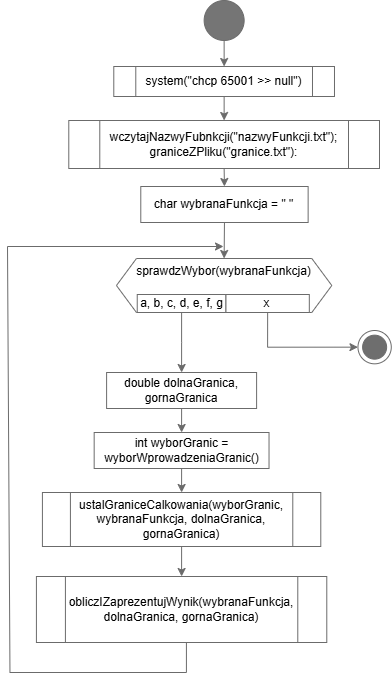

The diagram above was exported from draw.io. Its source (the exported page's mxGraphModel, read from the mxfile embedded in the PNG):
<mxGraphModel dx="1235" dy="655" grid="1" gridSize="6" guides="1" tooltips="1" connect="1" arrows="1" fold="1" page="1" pageScale="1" pageWidth="827" pageHeight="1169" background="none" math="0" shadow="0">
  <root>
    <mxCell id="0" />
    <mxCell id="1" parent="0" />
    <mxCell id="KZRkceOoxlusmaqCHyQE-10" style="edgeStyle=orthogonalEdgeStyle;rounded=0;orthogonalLoop=1;jettySize=auto;html=1;exitX=0.5;exitY=1;exitDx=0;exitDy=0;entryX=0.5;entryY=0;entryDx=0;entryDy=0;strokeColor=light-dark(#6b6b6b, #aeaeae);" parent="1" source="lhlynafi9lXWI87qRTMh-3" target="lhlynafi9lXWI87qRTMh-5" edge="1">
      <mxGeometry relative="1" as="geometry" />
    </mxCell>
    <mxCell id="KZRkceOoxlusmaqCHyQE-9" style="edgeStyle=orthogonalEdgeStyle;rounded=0;orthogonalLoop=1;jettySize=auto;html=1;exitX=0.5;exitY=1;exitDx=0;exitDy=0;entryX=0.5;entryY=0;entryDx=0;entryDy=0;strokeColor=light-dark(#6b6b6b, #aeaeae);" parent="1" source="lhlynafi9lXWI87qRTMh-5" target="lhlynafi9lXWI87qRTMh-9" edge="1">
      <mxGeometry relative="1" as="geometry" />
    </mxCell>
    <mxCell id="lhlynafi9lXWI87qRTMh-5" value="&lt;font style=&quot;font-size: 12px;&quot;&gt;system(&quot;chcp 65001 &amp;gt;&amp;gt; null&quot;)&lt;/font&gt;" style="shape=process;whiteSpace=wrap;html=1;backgroundOutline=1;fontSize=6;strokeColor=light-dark(#6b6b6b, #aeaeae);" parent="1" vertex="1">
      <mxGeometry x="310.28000000000003" y="66" width="220.71" height="30" as="geometry" />
    </mxCell>
    <mxCell id="KZRkceOoxlusmaqCHyQE-8" style="edgeStyle=orthogonalEdgeStyle;rounded=0;orthogonalLoop=1;jettySize=auto;html=1;exitX=0.5;exitY=1;exitDx=0;exitDy=0;entryX=0.5;entryY=0;entryDx=0;entryDy=0;strokeColor=light-dark(#6b6b6b, #aeaeae);" parent="1" source="lhlynafi9lXWI87qRTMh-9" target="lhlynafi9lXWI87qRTMh-10" edge="1">
      <mxGeometry relative="1" as="geometry" />
    </mxCell>
    <mxCell id="lhlynafi9lXWI87qRTMh-9" value="&lt;font style=&quot;font-size: 12px;&quot;&gt;wczytajNazwyFubnkcji(&quot;nazwyFunkcji.txt&quot;);&lt;br&gt;graniceZPliku(&quot;granice.txt&quot;):&lt;/font&gt;" style="shape=process;whiteSpace=wrap;html=1;backgroundOutline=1;fontSize=6;strokeColor=light-dark(#6b6b6b, #aeaeae);" parent="1" vertex="1">
      <mxGeometry x="265.28" y="120" width="310.72" height="48" as="geometry" />
    </mxCell>
    <mxCell id="bDsa6p5ay-LRwHmjCtqd-12" style="edgeStyle=orthogonalEdgeStyle;rounded=0;orthogonalLoop=1;jettySize=auto;html=1;exitX=0.5;exitY=1;exitDx=0;exitDy=0;entryX=0.5;entryY=1;entryDx=0;entryDy=0;elbow=vertical;strokeColor=light-dark(#6b6b6b, #aeaeae);" edge="1" parent="1" source="lhlynafi9lXWI87qRTMh-10" target="KZRkceOoxlusmaqCHyQE-23">
      <mxGeometry relative="1" as="geometry" />
    </mxCell>
    <mxCell id="lhlynafi9lXWI87qRTMh-10" value="&lt;font style=&quot;font-size: 12px;&quot;&gt;char wybranaFunkcja = &quot; &quot;&lt;/font&gt;" style="rounded=0;whiteSpace=wrap;html=1;fontSize=6;strokeColor=light-dark(#6b6b6b, #aeaeae);" parent="1" vertex="1">
      <mxGeometry x="337.28" y="186" width="167.36" height="36" as="geometry" />
    </mxCell>
    <mxCell id="KZRkceOoxlusmaqCHyQE-40" style="edgeStyle=orthogonalEdgeStyle;rounded=0;orthogonalLoop=1;jettySize=auto;html=1;exitX=0.5;exitY=1;exitDx=0;exitDy=0;entryX=0.5;entryY=0;entryDx=0;entryDy=0;strokeColor=light-dark(#6b6b6b, #aeaeae);" parent="1" source="KZRkceOoxlusmaqCHyQE-4" target="KZRkceOoxlusmaqCHyQE-36" edge="1">
      <mxGeometry relative="1" as="geometry" />
    </mxCell>
    <mxCell id="KZRkceOoxlusmaqCHyQE-4" value="&lt;font style=&quot;font-size: 12px;&quot;&gt;double dolnaGranica, gornaGranica&lt;/font&gt;" style="rounded=0;whiteSpace=wrap;html=1;fontSize=6;strokeColor=light-dark(#6b6b6b, #aeaeae);" parent="1" vertex="1">
      <mxGeometry x="303.09999999999997" y="372" width="150" height="36" as="geometry" />
    </mxCell>
    <mxCell id="KZRkceOoxlusmaqCHyQE-23" value="&lt;p&gt;&lt;font&gt;sprawdzWybor(wybranaFunkcja)&lt;br&gt;&lt;br&gt;&lt;/font&gt;&lt;br&gt;&lt;/p&gt;" style="shape=hexagon;perimeter=hexagonPerimeter2;whiteSpace=wrap;html=1;fixedSize=1;direction=west;align=center;strokeColor=light-dark(#6b6b6b, #aeaeae);" parent="1" vertex="1">
      <mxGeometry x="312.95" y="258" width="215.36" height="54" as="geometry" />
    </mxCell>
    <mxCell id="bDsa6p5ay-LRwHmjCtqd-9" style="edgeStyle=orthogonalEdgeStyle;rounded=0;orthogonalLoop=1;jettySize=auto;html=1;entryX=0.5;entryY=0;entryDx=0;entryDy=0;elbow=vertical;strokeColor=light-dark(#6b6b6b, #aeaeae);" edge="1" parent="1" source="KZRkceOoxlusmaqCHyQE-25" target="KZRkceOoxlusmaqCHyQE-4">
      <mxGeometry relative="1" as="geometry" />
    </mxCell>
    <mxCell id="KZRkceOoxlusmaqCHyQE-25" value="&lt;font&gt;a, b, c, d, e, f, g&lt;/font&gt;" style="rounded=0;whiteSpace=wrap;html=1;strokeColor=light-dark(#6b6b6b, #aeaeae);" parent="1" vertex="1">
      <mxGeometry x="333.73999999999995" y="294" width="88.72" height="18" as="geometry" />
    </mxCell>
    <mxCell id="bDsa6p5ay-LRwHmjCtqd-8" style="edgeStyle=orthogonalEdgeStyle;rounded=0;orthogonalLoop=1;jettySize=auto;html=1;exitX=0.5;exitY=1;exitDx=0;exitDy=0;entryX=0;entryY=0.5;entryDx=0;entryDy=0;elbow=vertical;strokeColor=light-dark(#6b6b6b, #aeaeae);" edge="1" parent="1" source="KZRkceOoxlusmaqCHyQE-26" target="KZRkceOoxlusmaqCHyQE-14">
      <mxGeometry relative="1" as="geometry" />
    </mxCell>
    <mxCell id="KZRkceOoxlusmaqCHyQE-26" value="&lt;font&gt;x&lt;/font&gt;" style="rounded=0;whiteSpace=wrap;html=1;strokeColor=light-dark(#6b6b6b, #aeaeae);" parent="1" vertex="1">
      <mxGeometry x="422.46" y="294" width="83.36" height="18" as="geometry" />
    </mxCell>
    <mxCell id="KZRkceOoxlusmaqCHyQE-41" style="edgeStyle=orthogonalEdgeStyle;rounded=0;orthogonalLoop=1;jettySize=auto;html=1;exitX=0.5;exitY=1;exitDx=0;exitDy=0;entryX=0.5;entryY=0;entryDx=0;entryDy=0;strokeColor=light-dark(#6b6b6b, #aeaeae);" parent="1" source="KZRkceOoxlusmaqCHyQE-36" target="KZRkceOoxlusmaqCHyQE-37" edge="1">
      <mxGeometry relative="1" as="geometry" />
    </mxCell>
    <mxCell id="KZRkceOoxlusmaqCHyQE-36" value="&lt;font&gt;int wyborGranic = wyborWprowadzeniaGranic()&lt;/font&gt;" style="rounded=0;whiteSpace=wrap;html=1;strokeColor=light-dark(#6b6b6b, #aeaeae);" parent="1" vertex="1">
      <mxGeometry x="290.66999999999996" y="432" width="174.86" height="36" as="geometry" />
    </mxCell>
    <mxCell id="bDsa6p5ay-LRwHmjCtqd-10" style="edgeStyle=orthogonalEdgeStyle;rounded=0;orthogonalLoop=1;jettySize=auto;html=1;exitX=0.5;exitY=1;exitDx=0;exitDy=0;entryX=0.5;entryY=0;entryDx=0;entryDy=0;elbow=vertical;strokeColor=light-dark(#6b6b6b, #aeaeae);" edge="1" parent="1" source="KZRkceOoxlusmaqCHyQE-37" target="KZRkceOoxlusmaqCHyQE-39">
      <mxGeometry relative="1" as="geometry" />
    </mxCell>
    <mxCell id="KZRkceOoxlusmaqCHyQE-37" value="&lt;font&gt;ustalGraniceCalkowania(wyborGranic, wybranaFunkcja, dolnaGranica, gornaGranica)&lt;/font&gt;" style="shape=process;whiteSpace=wrap;html=1;backgroundOutline=1;strokeColor=light-dark(#6b6b6b, #aeaeae);" parent="1" vertex="1">
      <mxGeometry x="238.92" y="492" width="278.36" height="54" as="geometry" />
    </mxCell>
    <mxCell id="bDsa6p5ay-LRwHmjCtqd-5" value="" style="endArrow=classic;html=1;rounded=0;strokeColor=light-dark(#6b6b6b, #aeaeae);" edge="1" parent="1">
      <mxGeometry width="50" height="50" relative="1" as="geometry">
        <mxPoint x="204" y="246" as="sourcePoint" />
        <mxPoint x="420" y="246" as="targetPoint" />
      </mxGeometry>
    </mxCell>
    <mxCell id="lhlynafi9lXWI87qRTMh-3" value="" style="ellipse;whiteSpace=wrap;html=1;aspect=fixed;strokeColor=light-dark(#6b6b6b, #aeaeae);fillColor=light-dark(#757575, #ededed);gradientColor=none;" parent="1" vertex="1">
      <mxGeometry x="400.64" width="40" height="40" as="geometry" />
    </mxCell>
    <mxCell id="KZRkceOoxlusmaqCHyQE-14" value="" style="ellipse;whiteSpace=wrap;html=1;aspect=fixed;strokeColor=light-dark(#6b6b6b, #aeaeae);" parent="1" vertex="1">
      <mxGeometry x="554.4599999999999" y="330" width="33.32" height="33.32" as="geometry" />
    </mxCell>
    <mxCell id="KZRkceOoxlusmaqCHyQE-15" value="" style="ellipse;whiteSpace=wrap;html=1;aspect=fixed;fillColor=light-dark(#6e6e6e, #ededed);strokeColor=light-dark(#6b6b6b, #aeaeae);" parent="1" vertex="1">
      <mxGeometry x="559.12" y="334.65999999999997" width="24" height="24" as="geometry" />
    </mxCell>
    <mxCell id="KZRkceOoxlusmaqCHyQE-39" value="&lt;font&gt;obliczIZaprezentujWynik(wybranaFunkcja, dolnaGranica, gornaGranica)&lt;/font&gt;" style="shape=process;whiteSpace=wrap;html=1;backgroundOutline=1;strokeColor=light-dark(#6b6b6b, #aeaeae);" parent="1" vertex="1">
      <mxGeometry x="232.92" y="576" width="290.36" height="66" as="geometry" />
    </mxCell>
    <mxCell id="KZRkceOoxlusmaqCHyQE-47" value="" style="endArrow=none;html=1;rounded=0;exitX=0;exitY=1;exitDx=0;exitDy=0;strokeColor=light-dark(#6b6b6b, #aeaeae);" parent="1" edge="1">
      <mxGeometry width="50" height="50" relative="1" as="geometry">
        <mxPoint x="206.46000000000004" y="672" as="sourcePoint" />
        <mxPoint x="204" y="246" as="targetPoint" />
      </mxGeometry>
    </mxCell>
    <mxCell id="KZRkceOoxlusmaqCHyQE-53" value="" style="shape=partialRectangle;whiteSpace=wrap;html=1;top=0;left=0;fillColor=none;strokeColor=light-dark(#6b6b6b, #aeaeae);" parent="1" vertex="1">
      <mxGeometry x="206.46" y="642" width="176.46" height="30" as="geometry" />
    </mxCell>
  </root>
</mxGraphModel>